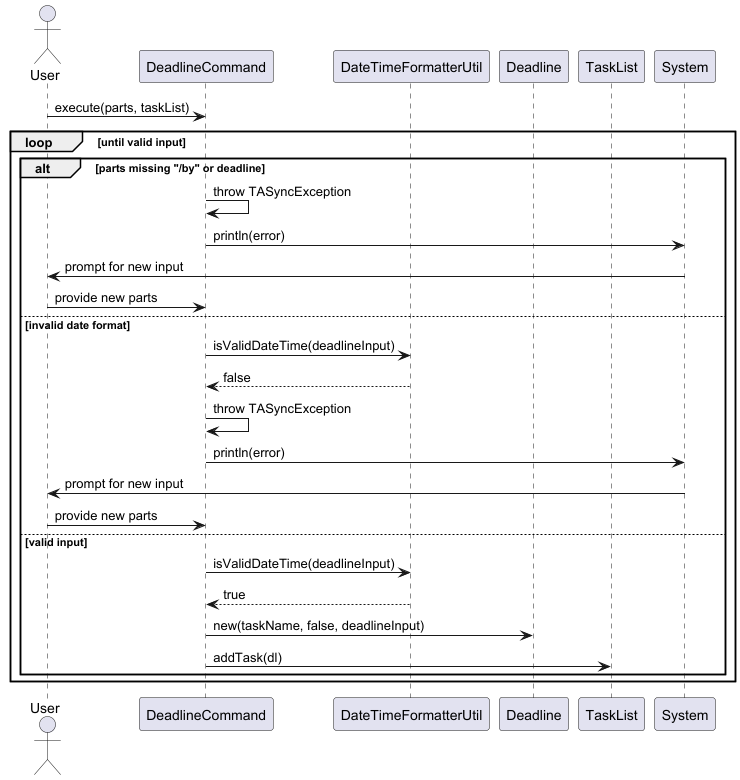

The diagram above was rendered by PlantUML. Its source (embedded in the PNG):
@startuml
'https://plantuml.com/sequence-diagram

actor User

participant "DeadlineCommand" as DeadlineCmd
participant "DateTimeFormatterUtil" as Formatter
participant "Deadline" as Deadline
participant "TaskList" as TaskList
participant "System" as Console

User -> DeadlineCmd : execute(parts, taskList)

loop until valid input
    alt parts missing "/by" or deadline
        DeadlineCmd -> DeadlineCmd : throw TASyncException
        DeadlineCmd -> Console : println(error)
        Console -> User : prompt for new input
        User -> DeadlineCmd : provide new parts
    else invalid date format
        DeadlineCmd -> Formatter : isValidDateTime(deadlineInput)
        Formatter --> DeadlineCmd : false
        DeadlineCmd -> DeadlineCmd : throw TASyncException
        DeadlineCmd -> Console : println(error)
        Console -> User : prompt for new input
        User -> DeadlineCmd : provide new parts
    else valid input
        DeadlineCmd -> Formatter : isValidDateTime(deadlineInput)
        Formatter --> DeadlineCmd : true
        DeadlineCmd -> Deadline : new(taskName, false, deadlineInput)
        DeadlineCmd -> TaskList : addTask(dl)
    end
end

@enduml